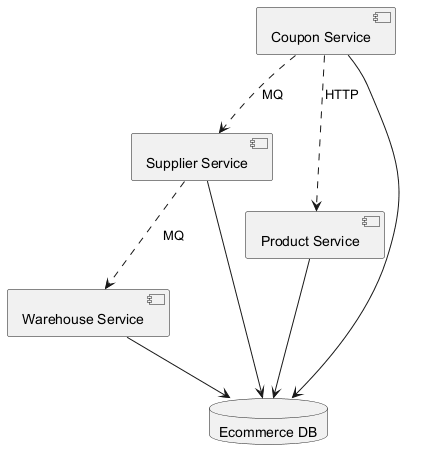

The diagram above was rendered by PlantUML. Its source (embedded in the PNG):
@startuml
skinparam monochrome true
component "Warehouse Service" as C_WarehouseService
component "Coupon Service" as C_CouponService
component "Supplier Service" as C_SupplierService
component "Product Service" as C_ProductService
database "Ecommerce DB" as DB_ecommerce
C_WarehouseService --> DB_ecommerce
C_CouponService --> DB_ecommerce
C_SupplierService --> DB_ecommerce
C_ProductService --> DB_ecommerce
C_CouponService ..> C_ProductService : HTTP
C_SupplierService ..> C_WarehouseService : MQ
C_CouponService ..> C_SupplierService : MQ
@enduml